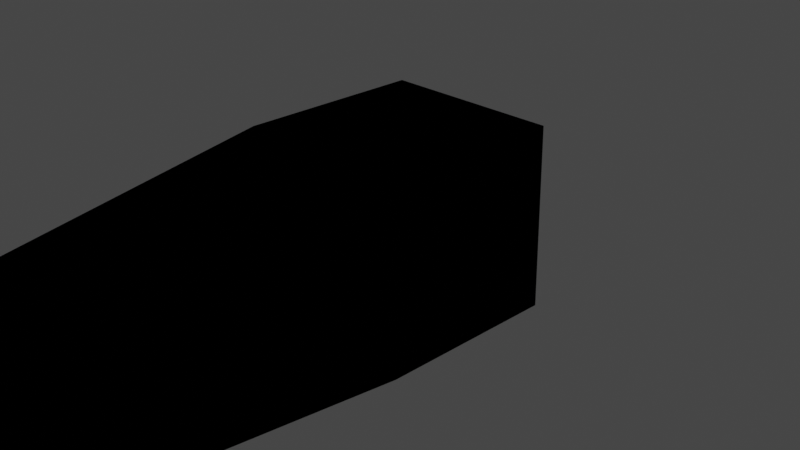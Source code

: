 # Source: arm.blend  (saved by Blender 2.93.21; exported with 4.5.12 LTS)
import bpy
from mathutils import Matrix  # noqa: F401  (used for matrix-valued properties, if any)

bpy.ops.wm.read_factory_settings(use_empty=True)
scene = bpy.context.scene
scene.name = 'Scene'

# ---- collections
col_collection = bpy.data.collections.new('Collection'); scene.collection.children.link(col_collection)

# ---- materials (node trees are filled in below, after node groups)
mat_material = bpy.data.materials.new('Material')
mat_material.alpha_threshold = 0.0
mat_material.use_transparent_shadow = False
mat_material.line_color = (0.0, 0.0, 0.0, 1.0)

# ---- material node trees
mat_material.use_nodes = True; mat_material.node_tree.nodes.clear()
_N = mat_material.node_tree.nodes; _L = mat_material.node_tree.links

# ---- world
world_world = bpy.data.worlds.new('World'); scene.world = world_world
world_world.use_nodes = True; world_world.node_tree.nodes.clear()
_N = world_world.node_tree.nodes; _L = world_world.node_tree.links
n0 = _N.new('ShaderNodeOutputWorld'); n0.name = 'World Output'; n0.location = (300, 300)
n1 = _N.new('ShaderNodeBackground'); n1.name = 'Background'; n1.location = (10, 300)
n1.inputs[0].default_value = (0.05088, 0.05088, 0.05088, 1.0)
_L.new(n1.outputs[0], n0.inputs[0])
n0.is_active_output = True
world_world.color = (0.05088, 0.05088, 0.05088)
world_world.use_sun_shadow = False
world_world.sun_shadow_jitter_overblur = 0.0

# ---- cameras
cam_camera = bpy.data.cameras.new('Camera')
cam_camera.clip_end = 100.0
cam_camera.ortho_scale = 7.314

# ---- lights
light_light = bpy.data.lights.new('Light', 'POINT')
light_light.transmission_factor = 0.0
light_light.energy = 1000.0
light_light.shadow_soft_size = 0.1
light_light.shadow_maximum_resolution = 0.006
light_light.use_absolute_resolution = True

# ---- meshes
me_cube = bpy.data.meshes.new('Cube')
me_cube.from_pydata([(1.0, 1.0, 1.0), (1.0, 1.0, -1.0), (1.0, -1.0, 1.0), (1.0, -1.0, -1.0), (-1.0, 1.0, 1.0), (-1.0, 1.0, -1.0), (-1.0, -1.0, 1.0), (-1.0, -1.0, -1.0), (0.05268, -6.443, 0.1748), (0.05163, -6.797, 1.216), (1.433, -6.805, 1.213), (1.434, -6.451, 0.1723), (-0.5498, -10.94, -1.425), (-0.485, -11.36, -1.158), (0.5405, -11.26, -1.249), (0.4757, -10.84, -1.516), (-0.5631, -11.24, -1.909), (-0.4983, -11.67, -1.642), (0.5272, -11.57, -1.733), (0.4624, -11.15, -2.0), (-0.5978, -11.75, -2.798), (-0.5577, -12.01, -2.633), (0.4678, -11.91, -2.724), (0.4277, -11.65, -2.889), (-1.295, -11.23, -1.482), (-1.255, -11.49, -1.317), (-0.9688, -11.35, -1.765), (-0.9287, -11.62, -1.599), (-1.513, -11.56, -1.934), (-1.481, -11.77, -1.802), (-1.35, -11.61, -2.059), (-1.318, -11.82, -1.927), (-0.5978, -11.75, -2.798), (-0.5577, -12.01, -2.633), (0.4678, -11.91, -2.724), (0.4277, -11.65, -2.889), (-0.5978, -11.75, -2.798), (-0.5577, -12.01, -2.633), (0.4678, -11.91, -2.724), (0.4277, -11.65, -2.889), (-0.5978, -11.75, -2.798), (0.4277, -11.65, -2.889), (-0.5978, -11.75, -2.798), (0.4277, -11.65, -2.889), (-0.2231, -12.32, -3.362), (-0.2036, -12.44, -3.282), (0.1043, -12.41, -3.309), (0.08481, -12.29, -3.389)], [], [(0, 4, 6, 2), (6, 7, 8, 9), (7, 6, 4, 5), (5, 1, 3, 7), (1, 0, 2, 3), (5, 4, 0, 1), (10, 9, 13, 14), (7, 3, 11, 8), (2, 6, 9, 10), (3, 2, 10, 11), (14, 13, 17, 18), (9, 8, 12, 13), (8, 11, 15, 12), (11, 10, 14, 15), (16, 19, 23, 20), (13, 12, 24, 25), (12, 15, 19, 16), (15, 14, 18, 19), (22, 21, 33, 34), (19, 18, 22, 23), (18, 17, 21, 22), (17, 16, 20, 21), (27, 25, 29, 31), (12, 16, 26, 24), (17, 13, 25, 27), (16, 17, 27, 26), (29, 28, 30, 31), (25, 24, 28, 29), (24, 26, 30, 28), (26, 27, 31, 30), (34, 33, 37, 38), (21, 20, 32, 33), (32, 20, 40, 42), (23, 22, 34, 35), (37, 36, 44, 45), (33, 32, 36, 37), (32, 35, 39, 36), (35, 34, 38, 39), (40, 41, 43, 42), (23, 35, 43, 41), (35, 32, 42, 43), (20, 23, 41, 40), (47, 46, 45, 44), (36, 39, 47, 44), (39, 38, 46, 47), (38, 37, 45, 46)])
_uv = me_cube.uv_layers.new(name='UVMap')
_uv.uv.foreach_set('vector', [0.625, 0.5, 0.875, 0.5, 0.875, 0.75, 0.625, 0.75, 0.625, 0.0, 0.375, 0.0, 0.375, 0.0, 0.625, 0.0, 0.375, 0.0, 0.625, 0.0, 0.625, 0.25, 0.375, 0.25, 0.125, 0.5, 0.375, 0.5, 0.375, 0.75, 0.125, 0.75, 0.375, 0.5, 0.625, 0.5, 0.625, 0.75, 0.375, 0.75, 0.375, 0.25, 0.625, 0.25, 0.625, 0.5, 0.375, 0.5, 0.625, 0.75, 0.875, 0.75, 0.875, 0.75, 0.625, 0.75, 0.125, 0.75, 0.375, 0.75, 0.375, 0.75, 0.125, 0.75, 0.625, 0.75, 0.875, 0.75, 0.875, 0.75, 0.625, 0.75, 0.375, 0.75, 0.625, 0.75, 0.625, 0.75, 0.375, 0.75, 0.625, 0.75, 0.875, 0.75, 0.875, 0.75, 0.625, 0.75, 0.625, 0.0, 0.375, 0.0, 0.375, 0.0, 0.625, 0.0, 0.125, 0.75, 0.375, 0.75, 0.375, 0.75, 0.125, 0.75, 0.375, 0.75, 0.625, 0.75, 0.625, 0.75, 0.375, 0.75, 0.125, 0.75, 0.375, 0.75, 0.375, 0.75, 0.125, 0.75, 0.625, 0.0, 0.375, 0.0, 0.375, 0.0, 0.625, 0.0, 0.125, 0.75, 0.375, 0.75, 0.375, 0.75, 0.125, 0.75, 0.375, 0.75, 0.625, 0.75, 0.625, 0.75, 0.375, 0.75, 0.625, 0.75, 0.875, 0.75, 0.875, 0.75, 0.625, 0.75, 0.375, 0.75, 0.625, 0.75, 0.625, 0.75, 0.375, 0.75, 0.625, 0.75, 0.875, 0.75, 0.875, 0.75, 0.625, 0.75, 0.625, 0.0, 0.375, 0.0, 0.375, 0.0, 0.625, 0.0, 0.875, 0.75, 0.875, 0.75, 0.875, 0.75, 0.875, 0.75, 0.125, 0.75, 0.125, 0.75, 0.125, 0.75, 0.125, 0.75, 0.875, 0.75, 0.875, 0.75, 0.875, 0.75, 0.875, 0.75, 0.375, 0.0, 0.625, 0.0, 0.625, 0.0, 0.375, 0.0, 0.625, 0.0, 0.375, 0.0, 0.375, 0.0, 0.625, 0.0, 0.625, 0.0, 0.375, 0.0, 0.375, 0.0, 0.625, 0.0, 0.125, 0.75, 0.125, 0.75, 0.125, 0.75, 0.125, 0.75, 0.375, 0.0, 0.625, 0.0, 0.625, 0.0, 0.375, 0.0, 0.625, 0.75, 0.875, 0.75, 0.875, 0.75, 0.625, 0.75, 0.625, 0.0, 0.375, 0.0, 0.375, 0.0, 0.625, 0.0, 0.375, 0.0, 0.375, 0.0, 0.375, 0.0, 0.375, 0.0, 0.375, 0.75, 0.625, 0.75, 0.625, 0.75, 0.375, 0.75, 0.625, 0.0, 0.375, 0.0, 0.375, 0.0, 0.625, 0.0, 0.625, 0.0, 0.375, 0.0, 0.375, 0.0, 0.625, 0.0, 0.125, 0.75, 0.375, 0.75, 0.375, 0.75, 0.125, 0.75, 0.375, 0.75, 0.625, 0.75, 0.625, 0.75, 0.375, 0.75, 0.125, 0.75, 0.375, 0.75, 0.375, 0.75, 0.125, 0.75, 0.375, 0.75, 0.375, 0.75, 0.375, 0.75, 0.375, 0.75, 0.375, 0.75, 0.125, 0.75, 0.125, 0.75, 0.375, 0.75, 0.125, 0.75, 0.375, 0.75, 0.375, 0.75, 0.125, 0.75, 0.375, 0.75, 0.625, 0.75, 0.625, 1.0, 0.375, 1.0, 0.125, 0.75, 0.375, 0.75, 0.375, 0.75, 0.125, 0.75, 0.375, 0.75, 0.625, 0.75, 0.625, 0.75, 0.375, 0.75, 0.625, 0.75, 0.875, 0.75, 0.875, 0.75, 0.625, 0.75])
me_cube.materials.append(mat_material)
me_cube.use_remesh_preserve_volume = False
me_cube.use_remesh_preserve_attributes = False
me_cube.use_mirror_vertex_groups = False
me_cube.update()

# ---- objects
ob_cube = bpy.data.objects.new('Cube', me_cube)
ob_light = bpy.data.objects.new('Light', light_light)
ob_camera = bpy.data.objects.new('Camera', cam_camera)

# ---- transforms, parenting, visibility, modifiers, constraints
ob_cube.location = (0.0, 0.0, 0.0)
ob_cube.rotation_euler = (-0.0, 3.124, -0.0)
ob_cube.lock_rotations_4d = False
ob_cube.empty_display_type = 'ARROWS'
ob_cube.lineart.crease_threshold = 0.0
_vg = ob_cube.vertex_groups.new(name='Group')
ob_light.location = (4.076, 1.005, 5.904)
ob_light.rotation_euler = (0.6503, 0.05522, 1.866)
ob_light.lock_rotations_4d = False
ob_light.empty_display_type = 'ARROWS'
ob_light.color = (0.0, 0.0, 0.0, 0.0)
ob_light.lineart.crease_threshold = 0.0
ob_camera.location = (7.359, -6.926, 4.958)
ob_camera.rotation_euler = (1.109, 0.0, 0.8149)
ob_camera.lock_rotations_4d = False
ob_camera.empty_display_type = 'ARROWS'
ob_camera.color = (0.0, 0.0, 0.0, 0.0)
ob_camera.display_type = 'WIRE'
ob_camera.lineart.crease_threshold = 0.0

# ---- collection membership
col_collection.objects.link(ob_cube)
col_collection.objects.link(ob_light)
col_collection.objects.link(ob_camera)

# ---- scene / render settings (as saved in the file)
scene.camera = ob_camera
scene.frame_start = 1; scene.frame_end = 250; scene.frame_set(1)
scene.render.engine = 'BLENDER_EEVEE_NEXT'
scene.cycles.use_denoising = False
scene.cycles.samples = 128
scene.cycles.sampling_pattern = 'TABULATED_SOBOL'
scene.cycles.use_adaptive_sampling = False
scene.cycles.use_light_tree = False
scene.view_settings.view_transform = 'Filmic'
bpy.context.view_layer.update()
